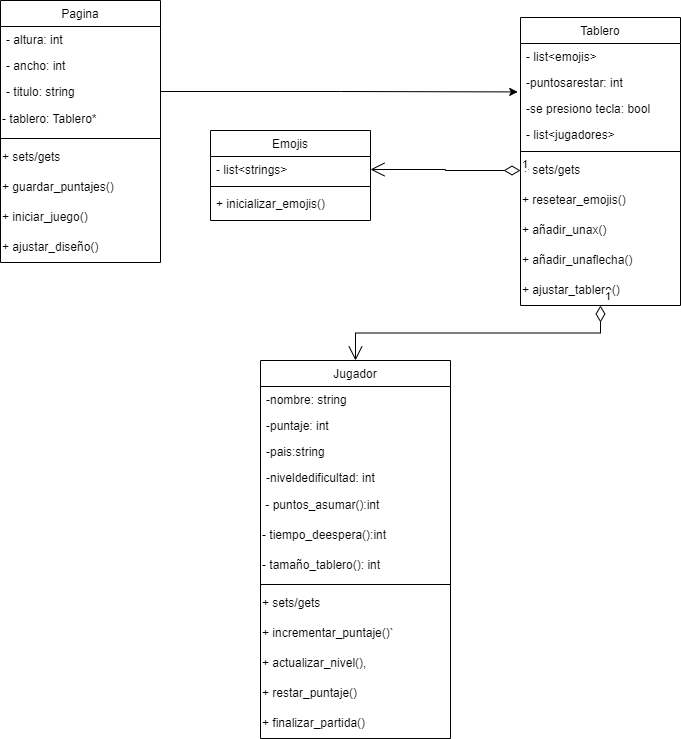

The diagram above was exported from draw.io. Its source (the exported page's mxGraphModel, read from the mxfile embedded in the PNG):
<mxGraphModel dx="1009" dy="1742" grid="1" gridSize="10" guides="1" tooltips="1" connect="1" arrows="1" fold="1" page="1" pageScale="1" pageWidth="827" pageHeight="1169" math="0" shadow="0">
  <root>
    <mxCell id="WIyWlLk6GJQsqaUBKTNV-0" />
    <mxCell id="WIyWlLk6GJQsqaUBKTNV-1" parent="WIyWlLk6GJQsqaUBKTNV-0" />
    <mxCell id="zkfFHV4jXpPFQw0GAbJ--6" value="Pagina" style="swimlane;fontStyle=0;align=center;verticalAlign=top;childLayout=stackLayout;horizontal=1;startSize=26;horizontalStack=0;resizeParent=1;resizeLast=0;collapsible=1;marginBottom=0;rounded=0;shadow=0;strokeWidth=1;" parent="WIyWlLk6GJQsqaUBKTNV-1" vertex="1">
      <mxGeometry x="80" y="-300" width="160" height="262" as="geometry">
        <mxRectangle x="130" y="380" width="160" height="26" as="alternateBounds" />
      </mxGeometry>
    </mxCell>
    <mxCell id="zkfFHV4jXpPFQw0GAbJ--7" value="- altura: int" style="text;align=left;verticalAlign=top;spacingLeft=4;spacingRight=4;overflow=hidden;rotatable=0;points=[[0,0.5],[1,0.5]];portConstraint=eastwest;" parent="zkfFHV4jXpPFQw0GAbJ--6" vertex="1">
      <mxGeometry y="26" width="160" height="26" as="geometry" />
    </mxCell>
    <mxCell id="zkfFHV4jXpPFQw0GAbJ--8" value="- ancho: int " style="text;align=left;verticalAlign=top;spacingLeft=4;spacingRight=4;overflow=hidden;rotatable=0;points=[[0,0.5],[1,0.5]];portConstraint=eastwest;rounded=0;shadow=0;html=0;" parent="zkfFHV4jXpPFQw0GAbJ--6" vertex="1">
      <mxGeometry y="52" width="160" height="26" as="geometry" />
    </mxCell>
    <mxCell id="zkfFHV4jXpPFQw0GAbJ--11" value="- titulo: string" style="text;align=left;verticalAlign=top;spacingLeft=4;spacingRight=4;overflow=hidden;rotatable=0;points=[[0,0.5],[1,0.5]];portConstraint=eastwest;" parent="zkfFHV4jXpPFQw0GAbJ--6" vertex="1">
      <mxGeometry y="78" width="160" height="26" as="geometry" />
    </mxCell>
    <mxCell id="F6-bu71_uPMgdikiL1lL-1" value="- tablero: Tablero*" style="text;strokeColor=none;align=left;fillColor=none;html=1;verticalAlign=middle;whiteSpace=wrap;rounded=0;" parent="zkfFHV4jXpPFQw0GAbJ--6" vertex="1">
      <mxGeometry y="104" width="160" height="30" as="geometry" />
    </mxCell>
    <mxCell id="zkfFHV4jXpPFQw0GAbJ--9" value="" style="line;html=1;strokeWidth=1;align=left;verticalAlign=middle;spacingTop=-1;spacingLeft=3;spacingRight=3;rotatable=0;labelPosition=right;points=[];portConstraint=eastwest;" parent="zkfFHV4jXpPFQw0GAbJ--6" vertex="1">
      <mxGeometry y="134" width="160" height="8" as="geometry" />
    </mxCell>
    <mxCell id="F6-bu71_uPMgdikiL1lL-0" value="+ sets/gets" style="text;strokeColor=none;align=left;fillColor=none;html=1;verticalAlign=middle;whiteSpace=wrap;rounded=0;" parent="zkfFHV4jXpPFQw0GAbJ--6" vertex="1">
      <mxGeometry y="142" width="160" height="30" as="geometry" />
    </mxCell>
    <mxCell id="F6-bu71_uPMgdikiL1lL-2" value="+ guardar_puntajes()" style="text;strokeColor=none;align=left;fillColor=none;html=1;verticalAlign=middle;whiteSpace=wrap;rounded=0;" parent="zkfFHV4jXpPFQw0GAbJ--6" vertex="1">
      <mxGeometry y="172" width="160" height="30" as="geometry" />
    </mxCell>
    <mxCell id="F6-bu71_uPMgdikiL1lL-3" value="+ iniciar_juego()" style="text;strokeColor=none;align=left;fillColor=none;html=1;verticalAlign=middle;whiteSpace=wrap;rounded=0;" parent="zkfFHV4jXpPFQw0GAbJ--6" vertex="1">
      <mxGeometry y="202" width="160" height="30" as="geometry" />
    </mxCell>
    <mxCell id="F6-bu71_uPMgdikiL1lL-4" value="+ ajustar_diseño()" style="text;strokeColor=none;align=left;fillColor=none;html=1;verticalAlign=middle;whiteSpace=wrap;rounded=0;" parent="zkfFHV4jXpPFQw0GAbJ--6" vertex="1">
      <mxGeometry y="232" width="160" height="30" as="geometry" />
    </mxCell>
    <mxCell id="zkfFHV4jXpPFQw0GAbJ--13" value="Emojis" style="swimlane;fontStyle=0;align=center;verticalAlign=top;childLayout=stackLayout;horizontal=1;startSize=26;horizontalStack=0;resizeParent=1;resizeLast=0;collapsible=1;marginBottom=0;rounded=0;shadow=0;strokeWidth=1;" parent="WIyWlLk6GJQsqaUBKTNV-1" vertex="1">
      <mxGeometry x="290" y="-170" width="160" height="90" as="geometry">
        <mxRectangle x="340" y="380" width="170" height="26" as="alternateBounds" />
      </mxGeometry>
    </mxCell>
    <mxCell id="zkfFHV4jXpPFQw0GAbJ--14" value="- list&lt;strings&gt;" style="text;align=left;verticalAlign=top;spacingLeft=4;spacingRight=4;overflow=hidden;rotatable=0;points=[[0,0.5],[1,0.5]];portConstraint=eastwest;" parent="zkfFHV4jXpPFQw0GAbJ--13" vertex="1">
      <mxGeometry y="26" width="160" height="26" as="geometry" />
    </mxCell>
    <mxCell id="zkfFHV4jXpPFQw0GAbJ--15" value="" style="line;html=1;strokeWidth=1;align=left;verticalAlign=middle;spacingTop=-1;spacingLeft=3;spacingRight=3;rotatable=0;labelPosition=right;points=[];portConstraint=eastwest;" parent="zkfFHV4jXpPFQw0GAbJ--13" vertex="1">
      <mxGeometry y="52" width="160" height="8" as="geometry" />
    </mxCell>
    <mxCell id="F6-bu71_uPMgdikiL1lL-33" value="+ inicializar_emojis()" style="text;align=left;verticalAlign=top;spacingLeft=4;spacingRight=4;overflow=hidden;rotatable=0;points=[[0,0.5],[1,0.5]];portConstraint=eastwest;" parent="zkfFHV4jXpPFQw0GAbJ--13" vertex="1">
      <mxGeometry y="60" width="160" height="26" as="geometry" />
    </mxCell>
    <mxCell id="F6-bu71_uPMgdikiL1lL-5" value="Tablero" style="swimlane;fontStyle=0;align=center;verticalAlign=top;childLayout=stackLayout;horizontal=1;startSize=26;horizontalStack=0;resizeParent=1;resizeLast=0;collapsible=1;marginBottom=0;rounded=0;shadow=0;strokeWidth=1;" parent="WIyWlLk6GJQsqaUBKTNV-1" vertex="1">
      <mxGeometry x="600" y="-283" width="160" height="288" as="geometry">
        <mxRectangle x="130" y="380" width="160" height="26" as="alternateBounds" />
      </mxGeometry>
    </mxCell>
    <mxCell id="F6-bu71_uPMgdikiL1lL-6" value="- list&lt;emojis&gt;" style="text;align=left;verticalAlign=top;spacingLeft=4;spacingRight=4;overflow=hidden;rotatable=0;points=[[0,0.5],[1,0.5]];portConstraint=eastwest;" parent="F6-bu71_uPMgdikiL1lL-5" vertex="1">
      <mxGeometry y="26" width="160" height="26" as="geometry" />
    </mxCell>
    <mxCell id="F6-bu71_uPMgdikiL1lL-7" value="-puntosarestar: int" style="text;align=left;verticalAlign=top;spacingLeft=4;spacingRight=4;overflow=hidden;rotatable=0;points=[[0,0.5],[1,0.5]];portConstraint=eastwest;rounded=0;shadow=0;html=0;" parent="F6-bu71_uPMgdikiL1lL-5" vertex="1">
      <mxGeometry y="52" width="160" height="26" as="geometry" />
    </mxCell>
    <mxCell id="F6-bu71_uPMgdikiL1lL-8" value="-se presiono tecla: bool" style="text;align=left;verticalAlign=top;spacingLeft=4;spacingRight=4;overflow=hidden;rotatable=0;points=[[0,0.5],[1,0.5]];portConstraint=eastwest;" parent="F6-bu71_uPMgdikiL1lL-5" vertex="1">
      <mxGeometry y="78" width="160" height="26" as="geometry" />
    </mxCell>
    <mxCell id="F6-bu71_uPMgdikiL1lL-15" value="- list&lt;jugadores&gt;" style="text;align=left;verticalAlign=top;spacingLeft=4;spacingRight=4;overflow=hidden;rotatable=0;points=[[0,0.5],[1,0.5]];portConstraint=eastwest;" parent="F6-bu71_uPMgdikiL1lL-5" vertex="1">
      <mxGeometry y="104" width="160" height="26" as="geometry" />
    </mxCell>
    <mxCell id="F6-bu71_uPMgdikiL1lL-10" value="" style="line;html=1;strokeWidth=1;align=left;verticalAlign=middle;spacingTop=-1;spacingLeft=3;spacingRight=3;rotatable=0;labelPosition=right;points=[];portConstraint=eastwest;" parent="F6-bu71_uPMgdikiL1lL-5" vertex="1">
      <mxGeometry y="130" width="160" height="8" as="geometry" />
    </mxCell>
    <mxCell id="F6-bu71_uPMgdikiL1lL-11" value="+ sets/gets" style="text;strokeColor=none;align=left;fillColor=none;html=1;verticalAlign=middle;whiteSpace=wrap;rounded=0;" parent="F6-bu71_uPMgdikiL1lL-5" vertex="1">
      <mxGeometry y="138" width="160" height="30" as="geometry" />
    </mxCell>
    <mxCell id="F6-bu71_uPMgdikiL1lL-12" value="+ resetear_emojis()" style="text;strokeColor=none;align=left;fillColor=none;html=1;verticalAlign=middle;whiteSpace=wrap;rounded=0;" parent="F6-bu71_uPMgdikiL1lL-5" vertex="1">
      <mxGeometry y="168" width="160" height="30" as="geometry" />
    </mxCell>
    <mxCell id="F6-bu71_uPMgdikiL1lL-13" value="+ añadir_unax()" style="text;strokeColor=none;align=left;fillColor=none;html=1;verticalAlign=middle;whiteSpace=wrap;rounded=0;" parent="F6-bu71_uPMgdikiL1lL-5" vertex="1">
      <mxGeometry y="198" width="160" height="30" as="geometry" />
    </mxCell>
    <mxCell id="F6-bu71_uPMgdikiL1lL-14" value="+ añadir_unaflecha()" style="text;strokeColor=none;align=left;fillColor=none;html=1;verticalAlign=middle;whiteSpace=wrap;rounded=0;" parent="F6-bu71_uPMgdikiL1lL-5" vertex="1">
      <mxGeometry y="228" width="160" height="30" as="geometry" />
    </mxCell>
    <mxCell id="F6-bu71_uPMgdikiL1lL-27" value="+ ajustar_tablero()" style="text;strokeColor=none;align=left;fillColor=none;html=1;verticalAlign=middle;whiteSpace=wrap;rounded=0;" parent="F6-bu71_uPMgdikiL1lL-5" vertex="1">
      <mxGeometry y="258" width="160" height="30" as="geometry" />
    </mxCell>
    <mxCell id="F6-bu71_uPMgdikiL1lL-16" value="Jugador" style="swimlane;fontStyle=0;align=center;verticalAlign=top;childLayout=stackLayout;horizontal=1;startSize=26;horizontalStack=0;resizeParent=1;resizeLast=0;collapsible=1;marginBottom=0;rounded=0;shadow=0;strokeWidth=1;" parent="WIyWlLk6GJQsqaUBKTNV-1" vertex="1">
      <mxGeometry x="340" y="60" width="190" height="378" as="geometry">
        <mxRectangle x="130" y="380" width="160" height="26" as="alternateBounds" />
      </mxGeometry>
    </mxCell>
    <mxCell id="F6-bu71_uPMgdikiL1lL-17" value="-nombre: string " style="text;align=left;verticalAlign=top;spacingLeft=4;spacingRight=4;overflow=hidden;rotatable=0;points=[[0,0.5],[1,0.5]];portConstraint=eastwest;" parent="F6-bu71_uPMgdikiL1lL-16" vertex="1">
      <mxGeometry y="26" width="190" height="26" as="geometry" />
    </mxCell>
    <mxCell id="F6-bu71_uPMgdikiL1lL-18" value="-puntaje: int" style="text;align=left;verticalAlign=top;spacingLeft=4;spacingRight=4;overflow=hidden;rotatable=0;points=[[0,0.5],[1,0.5]];portConstraint=eastwest;rounded=0;shadow=0;html=0;" parent="F6-bu71_uPMgdikiL1lL-16" vertex="1">
      <mxGeometry y="52" width="190" height="26" as="geometry" />
    </mxCell>
    <mxCell id="F6-bu71_uPMgdikiL1lL-19" value="-pais:string" style="text;align=left;verticalAlign=top;spacingLeft=4;spacingRight=4;overflow=hidden;rotatable=0;points=[[0,0.5],[1,0.5]];portConstraint=eastwest;" parent="F6-bu71_uPMgdikiL1lL-16" vertex="1">
      <mxGeometry y="78" width="190" height="26" as="geometry" />
    </mxCell>
    <mxCell id="F6-bu71_uPMgdikiL1lL-20" value="-niveldedificultad: int" style="text;align=left;verticalAlign=top;spacingLeft=4;spacingRight=4;overflow=hidden;rotatable=0;points=[[0,0.5],[1,0.5]];portConstraint=eastwest;" parent="F6-bu71_uPMgdikiL1lL-16" vertex="1">
      <mxGeometry y="104" width="190" height="26" as="geometry" />
    </mxCell>
    <mxCell id="F6-bu71_uPMgdikiL1lL-23" value="&amp;nbsp;- puntos_asumar():int" style="text;strokeColor=none;align=left;fillColor=none;html=1;verticalAlign=middle;whiteSpace=wrap;rounded=0;" parent="F6-bu71_uPMgdikiL1lL-16" vertex="1">
      <mxGeometry y="130" width="190" height="30" as="geometry" />
    </mxCell>
    <mxCell id="F6-bu71_uPMgdikiL1lL-24" value="- tiempo_deespera():int" style="text;strokeColor=none;align=left;fillColor=none;html=1;verticalAlign=middle;whiteSpace=wrap;rounded=0;" parent="F6-bu71_uPMgdikiL1lL-16" vertex="1">
      <mxGeometry y="160" width="190" height="30" as="geometry" />
    </mxCell>
    <mxCell id="F6-bu71_uPMgdikiL1lL-25" value="- tamaño_tablero(): int" style="text;strokeColor=none;align=left;fillColor=none;html=1;verticalAlign=middle;whiteSpace=wrap;rounded=0;" parent="F6-bu71_uPMgdikiL1lL-16" vertex="1">
      <mxGeometry y="190" width="190" height="30" as="geometry" />
    </mxCell>
    <mxCell id="F6-bu71_uPMgdikiL1lL-21" value="" style="line;html=1;strokeWidth=1;align=left;verticalAlign=middle;spacingTop=-1;spacingLeft=3;spacingRight=3;rotatable=0;labelPosition=right;points=[];portConstraint=eastwest;" parent="F6-bu71_uPMgdikiL1lL-16" vertex="1">
      <mxGeometry y="220" width="190" height="8" as="geometry" />
    </mxCell>
    <mxCell id="F6-bu71_uPMgdikiL1lL-22" value="+ sets/gets" style="text;strokeColor=none;align=left;fillColor=none;html=1;verticalAlign=middle;whiteSpace=wrap;rounded=0;" parent="F6-bu71_uPMgdikiL1lL-16" vertex="1">
      <mxGeometry y="228" width="190" height="30" as="geometry" />
    </mxCell>
    <mxCell id="F6-bu71_uPMgdikiL1lL-29" value="+ incrementar_puntaje()`" style="text;strokeColor=none;align=left;fillColor=none;html=1;verticalAlign=middle;whiteSpace=wrap;rounded=0;" parent="F6-bu71_uPMgdikiL1lL-16" vertex="1">
      <mxGeometry y="258" width="190" height="30" as="geometry" />
    </mxCell>
    <mxCell id="F6-bu71_uPMgdikiL1lL-30" value="+ actualizar_nivel()," style="text;strokeColor=none;align=left;fillColor=none;html=1;verticalAlign=middle;whiteSpace=wrap;rounded=0;" parent="F6-bu71_uPMgdikiL1lL-16" vertex="1">
      <mxGeometry y="288" width="190" height="30" as="geometry" />
    </mxCell>
    <mxCell id="F6-bu71_uPMgdikiL1lL-31" value="+ restar_puntaje()" style="text;strokeColor=none;align=left;fillColor=none;html=1;verticalAlign=middle;whiteSpace=wrap;rounded=0;" parent="F6-bu71_uPMgdikiL1lL-16" vertex="1">
      <mxGeometry y="318" width="190" height="30" as="geometry" />
    </mxCell>
    <mxCell id="F6-bu71_uPMgdikiL1lL-32" value="+ finalizar_partida()" style="text;strokeColor=none;align=left;fillColor=none;html=1;verticalAlign=middle;whiteSpace=wrap;rounded=0;" parent="F6-bu71_uPMgdikiL1lL-16" vertex="1">
      <mxGeometry y="348" width="190" height="30" as="geometry" />
    </mxCell>
    <mxCell id="F6-bu71_uPMgdikiL1lL-34" value="" style="edgeStyle=orthogonalEdgeStyle;rounded=0;orthogonalLoop=1;jettySize=auto;html=1;entryX=-0.017;entryY=-0.138;entryDx=0;entryDy=0;entryPerimeter=0;" parent="WIyWlLk6GJQsqaUBKTNV-1" source="zkfFHV4jXpPFQw0GAbJ--11" target="F6-bu71_uPMgdikiL1lL-8" edge="1">
      <mxGeometry relative="1" as="geometry" />
    </mxCell>
    <mxCell id="F6-bu71_uPMgdikiL1lL-38" value="1" style="endArrow=open;html=1;endSize=12;startArrow=diamondThin;startSize=14;startFill=0;edgeStyle=orthogonalEdgeStyle;align=left;verticalAlign=bottom;rounded=0;entryX=1;entryY=0.5;entryDx=0;entryDy=0;exitX=0;exitY=0.5;exitDx=0;exitDy=0;" parent="WIyWlLk6GJQsqaUBKTNV-1" source="F6-bu71_uPMgdikiL1lL-11" target="zkfFHV4jXpPFQw0GAbJ--14" edge="1">
      <mxGeometry x="-1" y="3" relative="1" as="geometry">
        <mxPoint x="540" y="-30" as="sourcePoint" />
        <mxPoint x="490" y="-80" as="targetPoint" />
      </mxGeometry>
    </mxCell>
    <mxCell id="F6-bu71_uPMgdikiL1lL-39" value="1" style="endArrow=open;html=1;endSize=12;startArrow=diamondThin;startSize=14;startFill=0;edgeStyle=orthogonalEdgeStyle;align=left;verticalAlign=bottom;rounded=0;exitX=0.5;exitY=1;exitDx=0;exitDy=0;entryX=0.5;entryY=0;entryDx=0;entryDy=0;" parent="WIyWlLk6GJQsqaUBKTNV-1" source="F6-bu71_uPMgdikiL1lL-27" target="F6-bu71_uPMgdikiL1lL-16" edge="1">
      <mxGeometry x="-1" y="3" relative="1" as="geometry">
        <mxPoint x="350" y="110" as="sourcePoint" />
        <mxPoint x="510" y="110" as="targetPoint" />
      </mxGeometry>
    </mxCell>
  </root>
</mxGraphModel>